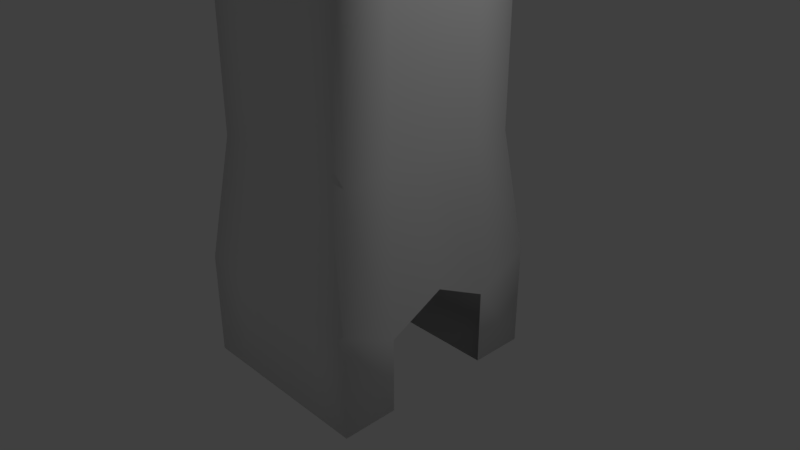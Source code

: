 # Source: LeverHandleBeige.blend  (saved by Blender 2.79.0; exported with 4.5.12 LTS)
import bpy
from mathutils import Matrix  # noqa: F401  (used for matrix-valued properties, if any)

bpy.ops.wm.read_factory_settings(use_empty=True)
scene = bpy.context.scene
scene.name = 'Scene'

# ---- collections
col_collection_1 = bpy.data.collections.new('Collection 1'); scene.collection.children.link(col_collection_1)

# ---- materials (node trees are filled in below, after node groups)
mat_iron = bpy.data.materials.new('Iron')
mat_iron.alpha_threshold = 0.0
mat_iron.use_transparent_shadow = False
mat_iron.roughness = 0.5
mat_iron.line_color = (0.0, 0.0, 0.0, 1.0)
mat_brass = bpy.data.materials.new('Brass')
mat_brass.alpha_threshold = 0.0
mat_brass.use_transparent_shadow = False
mat_brass.roughness = 0.5
mat_brass.line_color = (0.0, 0.0, 0.0, 1.0)
mat_colorblue = bpy.data.materials.new('ColorBlue')
mat_colorblue.alpha_threshold = 0.0
mat_colorblue.use_transparent_shadow = False
mat_colorblue.roughness = 0.5
mat_colorpurple = bpy.data.materials.new('ColorPurple')
mat_colorpurple.alpha_threshold = 0.0
mat_colorpurple.use_transparent_shadow = False
mat_colorpurple.roughness = 0.5
mat_colorred = bpy.data.materials.new('ColorRed')
mat_colorred.alpha_threshold = 0.0
mat_colorred.use_transparent_shadow = False
mat_colorred.roughness = 0.5
mat_colororange = bpy.data.materials.new('ColorOrange')
mat_colororange.alpha_threshold = 0.0
mat_colororange.use_transparent_shadow = False
mat_colororange.roughness = 0.5
mat_coloryellow = bpy.data.materials.new('ColorYellow')
mat_coloryellow.alpha_threshold = 0.0
mat_coloryellow.use_transparent_shadow = False
mat_coloryellow.roughness = 0.5
mat_beigematerial = bpy.data.materials.new('BeigeMaterial')
mat_beigematerial.alpha_threshold = 0.0
mat_beigematerial.use_transparent_shadow = False
mat_beigematerial.diffuse_color = (0.2266, 0.2266, 0.2266, 1.0)
mat_beigematerial.roughness = 0.5
mat_metalmaterial = bpy.data.materials.new('MetalMaterial')
mat_metalmaterial.alpha_threshold = 0.0
mat_metalmaterial.use_transparent_shadow = False
mat_metalmaterial.specular_color = (0.3032, 0.3032, 0.3032)
mat_metalmaterial.roughness = 0.5
mat_brassmaterial = bpy.data.materials.new('BrassMaterial')
mat_brassmaterial.alpha_threshold = 0.0
mat_brassmaterial.use_transparent_shadow = False
mat_brassmaterial.specular_color = (0.4109, 0.4109, 0.4109)
mat_brassmaterial.roughness = 0.5

# ---- material node trees
mat_iron.use_nodes = True; mat_iron.node_tree.nodes.clear()
_N = mat_iron.node_tree.nodes; _L = mat_iron.node_tree.links
n0 = _N.new('ShaderNodeOutputMaterial'); n0.name = 'Material Output'; n0.location = (300, 300)
n1 = _N.new('ShaderNodeBsdfPrincipled'); n1.name = 'Principled BSDF'; n1.location = (10, 300)
n1.width = 150
n1.subsurface_method = 'BURLEY'
n1.inputs[0].default_value = (0.1479, 0.1479, 0.1479, 1.0)
n1.inputs[2].default_value = 0.0
n1.inputs[3].default_value = 1.45
n1.inputs[8].default_value = 1.0
n1.inputs[9].default_value = (2.6, 6.0, 0.0)
n1.inputs[10].default_value = 0.2685
_L.new(n1.outputs[0], n0.inputs[0])
n0.is_active_output = True
mat_brass.use_nodes = True; mat_brass.node_tree.nodes.clear()
_N = mat_brass.node_tree.nodes; _L = mat_brass.node_tree.links
n0 = _N.new('ShaderNodeOutputMaterial'); n0.name = 'Material Output'; n0.location = (300, 300)
n1 = _N.new('ShaderNodeBsdfPrincipled'); n1.name = 'Principled BSDF'; n1.location = (10, 300)
n1.width = 150
n1.subsurface_method = 'BURLEY'
n1.inputs[0].default_value = (0.2447, 0.1785, 0.06787, 1.0)
n1.inputs[1].default_value = 0.1481
n1.inputs[2].default_value = 0.4259
n1.inputs[3].default_value = 1.45
n1.inputs[8].default_value = 1.0
n1.inputs[9].default_value = (2.6, 6.0, 0.0)
n1.inputs[10].default_value = 0.2037
_L.new(n1.outputs[0], n0.inputs[0])
n0.is_active_output = True
mat_colorblue.use_nodes = True; mat_colorblue.node_tree.nodes.clear()
_N = mat_colorblue.node_tree.nodes; _L = mat_colorblue.node_tree.links
n0 = _N.new('ShaderNodeOutputMaterial'); n0.name = 'Material Output'; n0.location = (300, 300)
n1 = _N.new('ShaderNodeBsdfDiffuse'); n1.name = 'Diffuse BSDF'; n1.location = (10, 300)
n1.inputs[0].default_value = (0.008568, 0.004391, 0.02624, 1.0)
_L.new(n1.outputs[0], n0.inputs[0])
n0.is_active_output = True
mat_colorpurple.use_nodes = True; mat_colorpurple.node_tree.nodes.clear()
_N = mat_colorpurple.node_tree.nodes; _L = mat_colorpurple.node_tree.links
n0 = _N.new('ShaderNodeOutputMaterial'); n0.name = 'Material Output'; n0.location = (300, 300)
n1 = _N.new('ShaderNodeBsdfDiffuse'); n1.name = 'Diffuse BSDF'; n1.location = (10, 300)
n1.inputs[0].default_value = (0.07619, 0.01161, 0.04092, 1.0)
_L.new(n1.outputs[0], n0.inputs[0])
n0.is_active_output = True
mat_colorred.use_nodes = True; mat_colorred.node_tree.nodes.clear()
_N = mat_colorred.node_tree.nodes; _L = mat_colorred.node_tree.links
n0 = _N.new('ShaderNodeOutputMaterial'); n0.name = 'Material Output'; n0.location = (300, 300)
n1 = _N.new('ShaderNodeBsdfDiffuse'); n1.name = 'Diffuse BSDF'; n1.location = (10, 300)
n1.inputs[0].default_value = (0.3613, 0.009134, 0.01096, 1.0)
_L.new(n1.outputs[0], n0.inputs[0])
n0.is_active_output = True
mat_colororange.use_nodes = True; mat_colororange.node_tree.nodes.clear()
_N = mat_colororange.node_tree.nodes; _L = mat_colororange.node_tree.links
n0 = _N.new('ShaderNodeOutputMaterial'); n0.name = 'Material Output'; n0.location = (300, 300)
n1 = _N.new('ShaderNodeBsdfDiffuse'); n1.name = 'Diffuse BSDF'; n1.location = (10, 300)
n1.inputs[0].default_value = (0.6795, 0.07619, 0.008023, 1.0)
_L.new(n1.outputs[0], n0.inputs[0])
n0.is_active_output = True
mat_coloryellow.use_nodes = True; mat_coloryellow.node_tree.nodes.clear()
_N = mat_coloryellow.node_tree.nodes; _L = mat_coloryellow.node_tree.links
n0 = _N.new('ShaderNodeOutputMaterial'); n0.name = 'Material Output'; n0.location = (300, 300)
n1 = _N.new('ShaderNodeBsdfDiffuse'); n1.name = 'Diffuse BSDF'; n1.location = (10, 300)
n1.inputs[0].default_value = (0.7084, 0.305, 0.03071, 1.0)
_L.new(n1.outputs[0], n0.inputs[0])
n0.is_active_output = True

# ---- world
world_world = bpy.data.worlds.new('World'); scene.world = world_world
world_world.use_nodes = True; world_world.node_tree.nodes.clear()
_N = world_world.node_tree.nodes; _L = world_world.node_tree.links
n0 = _N.new('ShaderNodeOutputWorld'); n0.name = 'World Output'; n0.location = (300, 300)
n1 = _N.new('ShaderNodeBackground'); n1.name = 'Background'; n1.location = (10, 300)
n1.inputs[0].default_value = (0.05088, 0.05088, 0.05088, 1.0)
_L.new(n1.outputs[0], n0.inputs[0])
n0.is_active_output = True
world_world.color = (0.05088, 0.05088, 0.05088)
world_world.use_sun_shadow = False
world_world.sun_shadow_jitter_overblur = 0.0
world_world.cycles.sampling_method = 'MANUAL'

# ---- cameras
cam_camera = bpy.data.cameras.new('Camera')
cam_camera.clip_end = 100.0
cam_camera.lens = 35.0
cam_camera.sensor_width = 32.0
cam_camera.sensor_height = 18.0
cam_camera.ortho_scale = 7.314
cam_camera.dof.focus_distance = 0.0
cam_camera.dof.aperture_fstop = 128.0

# ---- lights
light_lamp = bpy.data.lights.new('Lamp', 'POINT')
light_lamp.transmission_factor = 0.0
light_lamp.cutoff_distance = 30.0
light_lamp.energy = 100.0
light_lamp.shadow_buffer_clip_start = 1.001
light_lamp.shadow_soft_size = 0.1
light_lamp.shadow_maximum_resolution = 0.006
light_lamp.use_absolute_resolution = True

# ---- meshes
me_cube = bpy.data.meshes.new('Cube')
me_cube.from_pydata([(1.268, 1.5, -1.377), (1.268, -1.5, -1.377), (-1.268, -1.5, -1.377), (-1.268, 1.5, -1.377), (0.9699, 0.9009, 17.71), (0.9699, -0.9009, 17.71), (-0.9699, -0.9009, 17.71), (-0.9699, 0.9009, 17.71), (2.817e-07, 1.5, -1.377), (-8.112e-08, -1.5, -1.377), (6.055e-07, 1.347, 17.99), (-1.206e-06, -1.347, 17.99), (1.025, 0.9308, 12.6), (1.025, -0.9308, 12.6), (-1.025, -0.9308, 12.6), (-1.025, 0.9308, 12.6), (1.939e-07, 1.346, 12.6), (-8.463e-07, -1.346, 12.6), (0.0001114, -1.205, 9.102), (1.018, 1.205, 9.102), (1.018, -1.205, 9.102), (-1.018, -1.205, 9.102), (-1.018, 1.205, 9.102), (0.0001121, 1.205, 9.102), (0.6339, 1.5, -1.377), (0.6339, -1.5, -1.377), (0.8358, 1.132, 17.84), (0.8358, -1.132, 17.84), (0.6567, -1.193, 12.6), (0.6567, 1.193, 12.6), (0.5089, -1.205, 9.102), (0.5089, 1.205, 9.102), (-0.6339, 1.5, -1.377), (-0.6339, -1.5, -1.377), (-0.8358, 1.132, 17.84), (-0.8358, -1.132, 17.84), (-0.6567, 1.193, 12.6), (-0.6567, -1.193, 12.6), (-0.5087, -1.205, 9.102), (-0.5087, 1.205, 9.102), (-3.555e-07, -4.768e-07, 18.62), (3.46e-07, 0.7477, 18.45), (-1.345, 0.5646, 17.85), (-1.42, 1.192e-07, 17.92), (-1.345, -0.5646, 17.85), (1.345, -0.5646, 17.85), (1.42, -9.537e-07, 17.92), (1.345, 0.5646, 17.85), (-1.268, 0.75, -1.372), (-1.268, -0.75, -1.372), (1.268, -0.75, -1.372), (1.268, 0.75, -1.372), (-9.224e-07, -0.7477, 18.45), (9.589e-09, -0.75, -1.372), (1.909e-07, 0.75, -1.372), (-1.28, -0.5812, 12.6), (-1.419, 1.192e-07, 12.6), (-1.28, 0.5812, 12.6), (1.28, 0.5812, 12.6), (1.419, -5.96e-07, 12.6), (1.28, -0.5812, 12.6), (1.018, 0.6026, 9.102), (1.018, 1.74e-05, 9.102), (1.018, -0.6025, 9.102), (-1.018, -0.6025, 9.102), (-1.018, 1.8e-05, 9.102), (-1.018, 0.6026, 9.102), (0.6339, -0.75, -1.372), (0.6339, 0.75, -1.372), (0.8618, 0.5915, 18.24), (0.9094, -7.153e-07, 18.34), (0.8618, -0.5915, 18.24), (-0.8618, 0.5915, 18.24), (-0.9094, -1.192e-07, 18.34), (-0.8618, -0.5915, 18.24), (-0.6339, -0.75, -1.372), (-0.6339, 0.75, -1.372), (0.9765, 0.9454, 11.82), (0.9765, -0.9453, 11.82), (-0.9763, -0.9453, 11.82), (-0.9763, 0.9454, 11.82), (0.0001121, 0.9946, 11.83), (0.0001114, -0.9946, 11.83), (0.5063, 0.9807, 11.83), (0.5063, -0.9806, 11.83), (-0.5061, 0.9807, 11.83), (-0.5061, -0.9806, 11.83), (1.013, 0.4903, 11.82), (1.027, 1.74e-05, 11.82), (1.013, -0.4903, 11.82), (-1.012, -0.4903, 11.82), (-1.027, 1.8e-05, 11.82), (-1.012, 0.4903, 11.82), (0.0002205, -0.9865, 10.12), (0.4612, -0.882, 10.12), (-0.459, -0.8826, 10.12), (0.911, 0.4589, 10.12), (1.024, 2.766e-05, 10.12), (0.9109, -0.4588, 10.12), (-0.91, -0.4586, 10.12), (-1.028, 2.825e-05, 10.12), (-0.9101, 0.4587, 10.12), (0.7029, 0.7208, 10.12), (0.7029, -0.7205, 10.12), (-0.7021, -0.7203, 10.12), (-0.7021, 0.7206, 10.12), (0.0002211, 0.9868, 10.12), (0.4611, 0.8823, 10.12), (-0.4588, 0.8829, 10.12), (7.443e-05, -1.271, 8.603), (1.073, 1.271, 8.603), (1.073, -1.271, 8.603), (-1.073, -1.271, 8.603), (-1.073, 1.271, 8.603), (7.512e-05, 1.271, 8.603), (0.5368, -1.271, 8.603), (0.5368, 1.271, 8.603), (-0.5366, -1.271, 8.603), (-0.5366, 1.271, 8.603), (-1.073, -0.6355, 8.603), (-1.073, 1.216e-05, 8.603), (-1.073, 0.6356, 8.603), (1.073, 0.6356, 8.603), (1.073, 1.144e-05, 8.603), (1.073, -0.6355, 8.603), (9.767e-05, -1.273, 9.819), (0.5485, -1.16, 9.819), (-0.547, -1.16, 9.819), (1.155, 0.6276, 9.818), (1.328, 1.907e-06, 9.818), (1.155, -0.6275, 9.818), (-1.155, -0.6274, 9.818), (-1.327, 2.742e-06, 9.818), (-1.155, 0.6274, 9.818), (0.8697, 0.9624, 9.818), (0.8697, -0.9623, 9.818), (-0.8692, -0.9621, 9.818), (-0.8692, 0.9622, 9.818), (9.848e-05, 1.274, 9.819), (0.5484, 1.16, 9.819), (-0.5469, 1.16, 9.819), (1.05, 1.016, 12.1), (1.083, 0.9837, 12.59), (1.05, -1.016, 12.1), (1.083, -0.9837, 12.59), (-1.05, -1.016, 12.1), (-1.083, -0.9837, 12.59), (-1.05, 1.016, 12.1), (-1.083, 0.9837, 12.59), (7.43e-05, 1.423, 12.1), (-4.42e-06, 1.422, 12.59), (0.694, -1.261, 12.59), (-5.519e-06, -1.422, 12.59), (0.694, 1.261, 12.59), (-0.694, 1.261, 12.59), (-0.694, -1.261, 12.59), (1.136, 1.345, 8.614), (1.136, 1.345, 8.959), (1.136, -1.345, 8.614), (1.136, -1.345, 8.959), (-1.136, -1.345, 8.614), (-1.136, -1.345, 8.959), (-1.136, 1.345, 8.614), (-1.136, 1.345, 8.959), (7.747e-05, 1.345, 8.614), (7.748e-05, 1.345, 8.959), (-0.568, -1.345, 8.959), (0.5681, -1.345, 8.959), (7.672e-05, -1.345, 8.959), (0.5681, 1.345, 8.959), (-0.568, 1.345, 8.959), (0.6598, 1.278, 12.1), (0.5681, 1.345, 8.614), (-0.6596, 1.278, 12.1), (-0.568, 1.345, 8.614), (-1.352, 0.6142, 12.59), (1.352, -0.6142, 12.59), (1.136, -0.6727, 8.959), (-1.136, 0.6727, 8.959), (-1.136, -0.6727, 8.959), (1.136, 1.18e-05, 8.959), (1.136, 0.6727, 8.959), (1.499, -1.431e-06, 12.59), (1.352, 0.6142, 12.59), (-1.499, -5.96e-07, 12.59), (-1.352, -0.6142, 12.59), (-1.136, 1.252e-05, 8.959), (7.33e-05, -1.423, 12.1), (0.6598, -1.278, 12.1), (-0.6596, -1.278, 12.1), (1.336, 0.647, 12.1), (1.5, 1.121e-05, 12.1), (1.336, -0.647, 12.1), (-1.336, -0.647, 12.1), (-1.5, 1.204e-05, 12.1), (-1.336, 0.647, 12.1), (7.674e-05, -1.345, 8.614), (0.5681, -1.345, 8.614), (-0.568, -1.345, 8.614), (-1.136, -0.6727, 8.614), (-1.136, 1.252e-05, 8.614), (-1.136, 0.6727, 8.614), (1.136, 0.6727, 8.614), (1.136, 1.18e-05, 8.614), (1.136, -0.6727, 8.614), (9.708e-05, -1.258, 9.417), (0.5303, -1.153, 9.417), (-0.5292, -1.153, 9.417), (1.145, 0.6348, 9.417), (1.326, 3.338e-06, 9.417), (1.145, -0.6348, 9.417), (-1.145, -0.6346, 9.417), (-1.326, 4.172e-06, 9.417), (-1.145, 0.6347, 9.417), (0.8536, 0.9631, 9.417), (0.8536, -0.963, 9.417), (-0.8531, -0.9629, 9.417), (-0.8531, 0.963, 9.417), (9.786e-05, 1.258, 9.417), (0.5302, 1.153, 9.417), (-0.5291, 1.153, 9.417), (1.971e-05, -1.5, 0.01727), (0.6338, -1.5, 0.01727), (-0.6337, -1.5, 0.01727), (-1.268, -0.75, -0.3599), (-1.268, 3.576e-06, 0.01727), (-1.268, 0.75, -0.3599), (1.268, 0.75, -0.3599), (1.268, 2.98e-06, 0.01727), (1.268, -0.75, -0.3599), (1.268, 1.5, 0.01727), (1.268, -1.5, 0.01727), (-1.268, -1.5, 0.01727), (-1.268, 1.5, 0.01727), (2.02e-05, 1.5, 0.01727), (0.6338, 1.5, 0.01727), (-0.6337, 1.5, 0.01727), (1.08, 1.278, 1.657), (1.08, -1.278, 1.657), (-1.068, -1.278, 1.657), (-1.068, 1.278, 1.657), (2.689e-05, 1.278, 1.657), (0.5398, 1.278, 1.657), (-0.5287, 1.278, 1.657), (2.645e-05, -1.278, 1.657), (0.5398, -1.278, 1.657), (-0.5287, -1.278, 1.657), (-1.068, -0.6388, 1.657), (-1.068, 4.649e-06, 1.657), (-1.068, 0.6388, 1.657), (1.08, 0.6388, 1.657), (1.08, 4.053e-06, 1.657), (1.08, -0.6388, 1.657)], [], [(8, 54, 76, 32), (75, 33, 2, 49), (74, 44, 6, 35), (37, 35, 6, 14), (236, 32, 3, 233), (235, 24, 8, 234), (60, 45, 5, 13), (28, 27, 11, 17), (71, 52, 11, 27), (120, 119, 199, 200), (67, 25, 9, 53), (82, 84, 188, 187), (119, 112, 160, 199), (79, 86, 189, 145), (66, 22, 163, 178), (122, 110, 156, 202), (80, 92, 195, 147), (219, 31, 23, 218), (220, 39, 22, 217), (214, 19, 31, 219), (63, 20, 159, 177), (123, 122, 202, 203), (78, 89, 192, 143), (50, 1, 25, 67), (57, 42, 7, 15), (230, 0, 24, 235), (218, 23, 39, 220), (60, 13, 144, 176), (124, 123, 203, 204), (234, 8, 32, 236), (13, 5, 27, 28), (45, 71, 27, 5), (52, 74, 35, 11), (37, 14, 146, 155), (83, 81, 149, 171), (57, 15, 148, 175), (0, 51, 68, 24), (46, 70, 71, 45), (47, 69, 70, 46), (4, 26, 69, 47), (40, 73, 74, 52), (41, 72, 73, 40), (10, 34, 72, 41), (53, 9, 33, 75), (85, 80, 147, 173), (15, 36, 154, 148), (77, 83, 171, 141), (16, 29, 153, 150), (84, 78, 143, 188), (65, 66, 178, 186), (28, 17, 152, 151), (81, 85, 173, 149), (64, 65, 186, 179), (24, 68, 54, 8), (26, 10, 41, 69), (69, 41, 40, 70), (70, 40, 52, 71), (17, 11, 35, 37), (14, 6, 44, 55), (55, 44, 43, 56), (56, 43, 42, 57), (12, 4, 47, 58), (58, 47, 46, 59), (34, 7, 42, 72), (72, 42, 43, 73), (73, 43, 44, 74), (32, 76, 48, 3), (86, 82, 187, 189), (31, 19, 157, 169), (87, 77, 141, 190), (20, 30, 167, 159), (126, 94, 93, 125), (127, 95, 104, 136), (133, 101, 105, 137), (130, 98, 103, 135), (135, 103, 94, 126), (125, 93, 95, 127), (134, 102, 96, 128), (128, 96, 97, 129), (129, 97, 98, 130), (136, 104, 99, 131), (131, 99, 100, 132), (132, 100, 101, 133), (251, 123, 124, 252), (250, 122, 123, 251), (237, 110, 122, 250), (239, 112, 119, 247), (247, 119, 120, 248), (248, 120, 121, 249), (88, 87, 190, 191), (244, 109, 117, 246), (29, 12, 142, 153), (249, 121, 113, 240), (238, 111, 115, 245), (245, 115, 109, 244), (252, 124, 111, 238), (246, 117, 112, 239), (89, 88, 191, 192), (13, 28, 151, 144), (212, 132, 133, 213), (211, 131, 132, 212), (216, 136, 131, 211), (209, 129, 130, 210), (208, 128, 129, 209), (214, 134, 128, 208), (205, 125, 127, 207), (215, 135, 126, 206), (210, 130, 135, 215), (213, 133, 137, 217), (207, 127, 136, 216), (206, 126, 125, 205), (106, 138, 140, 108), (102, 134, 139, 107), (108, 140, 137, 105), (107, 139, 138, 106), (188, 151, 152, 187), (189, 155, 146, 145), (195, 175, 148, 147), (192, 176, 144, 143), (198, 166, 161, 160), (204, 177, 159, 158), (197, 167, 168, 196), (158, 159, 167, 197), (143, 144, 151, 188), (201, 178, 163, 162), (196, 168, 166, 198), (187, 152, 155, 189), (200, 186, 178, 201), (199, 179, 186, 200), (160, 161, 179, 199), (156, 157, 181, 202), (202, 181, 180, 203), (203, 180, 177, 204), (141, 142, 183, 190), (190, 183, 182, 191), (191, 182, 176, 192), (145, 146, 185, 193), (193, 185, 184, 194), (194, 184, 175, 195), (150, 149, 173, 154), (142, 141, 171, 153), (154, 173, 147, 148), (153, 171, 149, 150), (165, 164, 174, 170), (157, 156, 172, 169), (169, 172, 164, 165), (170, 174, 162, 163), (121, 120, 200, 201), (114, 118, 174, 164), (117, 109, 196, 198), (21, 64, 179, 161), (36, 16, 150, 154), (110, 116, 172, 156), (62, 63, 177, 180), (17, 37, 155, 152), (38, 21, 161, 166), (113, 121, 201, 162), (61, 62, 180, 181), (18, 38, 166, 168), (115, 111, 158, 197), (19, 61, 181, 157), (39, 23, 165, 170), (30, 18, 168, 167), (109, 115, 197, 196), (59, 60, 176, 182), (23, 31, 169, 165), (111, 124, 204, 158), (58, 59, 182, 183), (22, 39, 170, 163), (112, 117, 198, 160), (12, 58, 183, 142), (116, 114, 164, 172), (56, 57, 175, 184), (92, 91, 194, 195), (118, 113, 162, 174), (55, 56, 184, 185), (91, 90, 193, 194), (14, 55, 185, 146), (90, 79, 145, 193), (30, 206, 205, 18), (38, 207, 216, 21), (66, 213, 217, 22), (63, 210, 215, 20), (20, 215, 206, 30), (18, 205, 207, 38), (19, 214, 208, 61), (61, 208, 209, 62), (62, 209, 210, 63), (21, 216, 211, 64), (64, 211, 212, 65), (65, 212, 213, 66), (138, 218, 220, 140), (134, 214, 219, 139), (140, 220, 217, 137), (139, 219, 218, 138), (33, 223, 232, 2), (50, 229, 231, 1), (25, 222, 221, 9), (1, 231, 222, 25), (48, 226, 233, 3), (9, 221, 223, 33), (2, 232, 224, 49), (0, 230, 227, 51), (241, 234, 236, 243), (237, 230, 235, 242), (242, 235, 234, 241), (243, 236, 233, 240), (118, 243, 240, 113), (116, 242, 241, 114), (110, 237, 242, 116), (114, 241, 243, 118), (223, 246, 239, 232), (229, 252, 238, 231), (222, 245, 244, 221), (231, 238, 245, 222), (226, 249, 240, 233), (221, 244, 246, 223), (225, 248, 249, 226), (224, 247, 248, 225), (232, 239, 247, 224), (230, 237, 250, 227), (227, 250, 251, 228), (228, 251, 252, 229), (26, 29, 16, 10), (34, 36, 15, 7), (4, 12, 29, 26), (10, 16, 36, 34), (59, 46, 45, 60), (83, 107, 106, 81), (85, 108, 105, 80), (77, 102, 107, 83), (81, 106, 108, 85), (94, 84, 82, 93), (95, 86, 79, 104), (101, 92, 80, 105), (98, 89, 78, 103), (103, 78, 84, 94), (93, 82, 86, 95), (102, 77, 87, 96), (96, 87, 88, 97), (97, 88, 89, 98), (104, 79, 90, 99), (99, 90, 91, 100), (100, 91, 92, 101)])
me_cube.polygons.foreach_set('use_smooth', [True] * 244)
me_cube.polygons.foreach_set('material_index', [8, 8, 7, 7, 8, 8, 7, 7, 7, 8, 8, 9, 8, 9, 9, 8, 9, 9, 9, 9, 9, 8, 9, 8, 7, 8, 9, 9, 8, 8, 7, 7, 7, 9, 9, 9, 8, 7, 7, 7, 7, 7, 7, 8, 9, 9, 9, 9, 9, 9, 9, 9, 9, 8, 7, 7, 7, 7, 7, 7, 7, 7, 7, 7, 7, 7, 8, 9, 9, 9, 9, 9, 9, 9, 9, 9, 9, 9, 9, 9, 9, 9, 9, 8, 8, 8, 8, 8, 8, 9, 8, 9, 8, 8, 8, 8, 8, 9, 9, 9, 9, 9, 9, 9, 9, 9, 9, 9, 9, 9, 9, 9, 9, 9, 9, 9, 9, 9, 9, 9, 9, 9, 9, 9, 9, 9, 9, 9, 9, 9, 9, 9, 9, 9, 9, 9, 9, 9, 9, 9, 9, 9, 9, 9, 9, 9, 9, 8, 8, 8, 9, 9, 8, 9, 9, 9, 8, 9, 9, 8, 9, 9, 9, 8, 9, 9, 8, 9, 9, 8, 9, 8, 9, 9, 8, 9, 9, 9, 9, 9, 9, 9, 9, 9, 9, 9, 9, 9, 9, 9, 9, 9, 9, 9, 9, 8, 8, 8, 8, 8, 8, 8, 8, 8, 8, 8, 8, 8, 8, 8, 8, 8, 8, 8, 8, 8, 8, 8, 8, 8, 8, 8, 8, 7, 7, 7, 7, 7, 9, 9, 9, 9, 9, 9, 9, 9, 9, 9, 9, 9, 9, 9, 9, 9])
_uv = me_cube.uv_layers.new(name='UVMap')
_uv.uv.foreach_set('vector', [0.0, 0.0, 0.0, 0.0, 0.0, 0.0, 0.0, 0.0, 0.0, 0.0, 0.0, 0.0, 0.0, 0.0, 0.0, 0.0, 0.06891, 0.9362, 0.07025, 0.9292, 0.06687, 0.9197, 0.05229, 0.9212, 4.222e-05, 0.4095, 0.05229, 0.9212, 0.06687, 0.9197, 0.02786, 0.446, 0.0, 0.0, 0.0, 0.0, 0.0, 0.0, 0.0, 0.0, 0.0, 0.0, 0.0, 0.0, 0.0, 0.0, 0.0, 0.0, 0.03718, 0.1032, 0.07562, 0.9042, 0.0707, 0.8964, 0.01973, 0.1956, 0.01413, 0.28, 0.08564, 0.9041, 0.06843, 0.9204, 4.222e-05, 0.3557, 0.07712, 0.9214, 0.07235, 0.9471, 0.06843, 0.9204, 0.08564, 0.9041, 0.8571, 0.8901, 0.6329, 0.9999, 0.6167, 0.9798, 0.84, 0.8717, 0.0, 0.0, 0.0, 0.0, 0.0, 0.0, 0.0, 0.0, 0.4908, 0.5014, 0.4905, 0.5005, 0.4911, 0.5003, 0.4915, 0.501, 0.6329, 0.9999, 0.4394, 0.9743, 0.4367, 0.9538, 0.6167, 0.9798, 0.4925, 0.5024, 0.4915, 0.5021, 0.492, 0.5016, 0.4926, 0.5018, 0.8027, 0.6166, 0.8534, 0.4814, 0.8945, 0.4769, 0.8547, 0.621, 0.3529, 9.926e-05, 0.5463, 0.02569, 0.5491, 0.04617, 0.3691, 0.02016, 0.4953, 0.5005, 0.4951, 0.5015, 0.4945, 0.501, 0.4948, 0.5004, 0.5929, 0.2573, 0.6344, 0.1957, 0.734, 0.2739, 0.6818, 0.3228, 0.7414, 0.4151, 0.8057, 0.378, 0.8534, 0.4814, 0.7627, 0.4967, 0.5124, 0.2309, 0.5309, 0.1414, 0.6344, 0.1957, 0.5929, 0.2573, 0.1831, 0.3832, 0.1323, 0.5184, 0.09131, 0.5229, 0.1311, 0.3789, 0.1287, 0.1098, 0.3529, 9.926e-05, 0.3691, 0.02016, 0.1458, 0.1282, 0.4906, 0.4995, 0.4908, 0.4986, 0.4914, 0.4991, 0.4911, 0.4996, 0.0, 0.0, 0.0, 0.0, 0.0, 0.0, 0.0, 0.0, 0.1114, 0.4712, 0.08437, 0.9295, 0.08814, 0.9201, 0.1467, 0.4484, 0.0, 0.0, 0.0, 0.0, 0.0, 0.0, 0.0, 0.0, 0.6818, 0.3228, 0.734, 0.2739, 0.8057, 0.378, 0.7414, 0.4151, 0.4919, 0.4994, 0.4918, 0.4997, 0.4917, 0.4997, 0.4919, 0.4993, 0.0001349, 0.326, 0.1287, 0.1098, 0.1458, 0.1282, 0.019, 0.3434, 0.0, 0.0, 0.0, 0.0, 0.0, 0.0, 0.0, 0.0, 0.01973, 0.1956, 0.0707, 0.8964, 0.08564, 0.9041, 0.01413, 0.28, 0.07562, 0.9042, 0.07712, 0.9214, 0.08564, 0.9041, 0.0707, 0.8964, 0.07235, 0.9471, 0.06891, 0.9362, 0.05229, 0.9212, 0.06843, 0.9204, 0.4924, 0.5011, 0.4928, 0.5012, 0.4927, 0.5013, 0.4923, 0.5011, 0.4944, 0.4979, 0.4952, 0.4987, 0.4945, 0.4991, 0.4939, 0.4985, 0.494, 0.5007, 0.4941, 0.5003, 0.4942, 0.5004, 0.494, 0.5007, 0.0, 0.0, 0.0, 0.0, 0.0, 0.0, 0.0, 0.0, 0.07772, 0.9094, 0.0773, 0.93, 0.07712, 0.9214, 0.07562, 0.9042, 0.08003, 0.9043, 0.07782, 0.9214, 0.0773, 0.93, 0.07772, 0.9094, 0.08528, 0.8967, 0.07003, 0.9038, 0.07782, 0.9214, 0.08003, 0.9043, 0.07585, 1.0, 0.07699, 0.9448, 0.06891, 0.9362, 0.07235, 0.9471, 0.08153, 0.9473, 0.08542, 0.9365, 0.07699, 0.9448, 0.07585, 1.0, 0.08655, 0.9208, 0.1026, 0.9222, 0.08542, 0.9365, 0.08153, 0.9473, 0.0, 0.0, 0.0, 0.0, 0.0, 0.0, 0.0, 0.0, 0.4954, 0.4996, 0.4953, 0.5005, 0.4948, 0.5004, 0.4948, 0.4998, 0.4941, 0.5003, 0.4942, 0.4999, 0.4942, 0.4999, 0.4942, 0.5004, 0.4934, 0.4977, 0.4944, 0.4979, 0.4939, 0.4985, 0.4933, 0.4982, 0.494, 0.4994, 0.4935, 0.499, 0.4936, 0.4989, 0.494, 0.4993, 0.4905, 0.5005, 0.4906, 0.4995, 0.4911, 0.4996, 0.4911, 0.5003, 0.723, 0.7455, 0.8027, 0.6166, 0.8547, 0.621, 0.7575, 0.7823, 0.4917, 0.5001, 0.4919, 0.5007, 0.4919, 0.5007, 0.4917, 0.5001, 0.4952, 0.4987, 0.4954, 0.4996, 0.4948, 0.4998, 0.4945, 0.4991, 0.5894, 0.8165, 0.723, 0.7455, 0.7575, 0.7823, 0.5901, 0.8684, 0.0, 0.0, 0.0, 0.0, 0.0, 0.0, 0.0, 0.0, 0.07003, 0.9038, 0.08655, 0.9208, 0.08153, 0.9473, 0.07782, 0.9214, 0.07782, 0.9214, 0.08153, 0.9473, 0.07585, 1.0, 0.0773, 0.93, 0.0773, 0.93, 0.07585, 1.0, 0.07235, 0.9471, 0.07712, 0.9214, 4.222e-05, 0.3557, 0.06843, 0.9204, 0.05229, 0.9212, 4.222e-05, 0.4095, 0.02786, 0.446, 0.06687, 0.9197, 0.07025, 0.9292, 0.06222, 0.4701, 0.06222, 0.4701, 0.07025, 0.9292, 0.07721, 0.9341, 0.08664, 0.479, 0.08664, 0.479, 0.07721, 0.9341, 0.08437, 0.9295, 0.1114, 0.4712, 0.1652, 0.1986, 0.08528, 0.8967, 0.08003, 0.9043, 0.1516, 0.1056, 0.1516, 0.1056, 0.08003, 0.9043, 0.07772, 0.9094, 0.09656, 4.222e-05, 0.1026, 0.9222, 0.08814, 0.9201, 0.08437, 0.9295, 0.08542, 0.9365, 0.08542, 0.9365, 0.08437, 0.9295, 0.07721, 0.9341, 0.07699, 0.9448, 0.07699, 0.9448, 0.07721, 0.9341, 0.07025, 0.9292, 0.06891, 0.9362, 0.0, 0.0, 0.0, 0.0, 0.0, 0.0, 0.0, 0.0, 0.4915, 0.5021, 0.4908, 0.5014, 0.4915, 0.501, 0.492, 0.5016, 0.6344, 0.1957, 0.5309, 0.1414, 0.5367, 0.1001, 0.6482, 0.1445, 0.4925, 0.4975, 0.4934, 0.4977, 0.4933, 0.4982, 0.4927, 0.4982, 0.1323, 0.5184, 0.18, 0.6219, 0.1285, 0.6318, 0.09131, 0.5229, 0.3114, 0.5569, 0.3642, 0.5338, 0.3987, 0.5884, 0.3544, 0.6299, 0.4244, 0.6775, 0.4507, 0.6262, 0.4851, 0.6339, 0.4784, 0.69, 0.6684, 0.5594, 0.6158, 0.5405, 0.627, 0.5006, 0.6835, 0.4973, 0.3174, 0.4405, 0.3701, 0.4593, 0.3588, 0.4992, 0.3023, 0.5025, 0.3023, 0.5025, 0.3588, 0.4992, 0.3642, 0.5338, 0.3114, 0.5569, 0.3544, 0.6299, 0.3987, 0.5884, 0.4507, 0.6262, 0.4244, 0.6775, 0.5074, 0.31, 0.5006, 0.3661, 0.4601, 0.3748, 0.4446, 0.3211, 0.4446, 0.3211, 0.4601, 0.3748, 0.4085, 0.4099, 0.3718, 0.3709, 0.3718, 0.3709, 0.4085, 0.4099, 0.3701, 0.4593, 0.3174, 0.4405, 0.4784, 0.69, 0.4851, 0.6339, 0.5255, 0.6252, 0.5411, 0.6789, 0.5411, 0.6789, 0.5255, 0.6252, 0.5774, 0.5902, 0.6139, 0.629, 0.6139, 0.629, 0.5774, 0.5902, 0.6158, 0.5405, 0.6684, 0.5594, 0.0, 0.0, 0.0, 0.0, 0.0, 0.0, 0.0, 0.0, 0.0, 0.0, 0.0, 0.0, 0.0, 0.0, 0.0, 0.0, 0.0, 0.0, 0.0, 0.0, 0.0, 0.0, 0.0, 0.0, 0.0, 0.0, 0.0, 0.0, 0.0, 0.0, 0.0, 0.0, 0.0, 0.0, 0.0, 0.0, 0.0, 0.0, 0.0, 0.0, 0.0, 0.0, 0.0, 0.0, 0.0, 0.0, 0.0, 0.0, 0.4915, 0.4978, 0.4925, 0.4975, 0.4927, 0.4982, 0.492, 0.4985, 0.0, 0.0, 0.0, 0.0, 0.0, 0.0, 0.0, 0.0, 0.4935, 0.499, 0.4932, 0.4988, 0.4932, 0.4988, 0.4936, 0.4989, 0.0, 0.0, 0.0, 0.0, 0.0, 0.0, 0.0, 0.0, 0.0, 0.0, 0.0, 0.0, 0.0, 0.0, 0.0, 0.0, 0.0, 0.0, 0.0, 0.0, 0.0, 0.0, 0.0, 0.0, 0.0, 0.0, 0.0, 0.0, 0.0, 0.0, 0.0, 0.0, 0.0, 0.0, 0.0, 0.0, 0.0, 0.0, 0.0, 0.0, 0.4908, 0.4986, 0.4915, 0.4978, 0.492, 0.4985, 0.4914, 0.4991, 0.4918, 0.4997, 0.4917, 0.5001, 0.4917, 0.5001, 0.4917, 0.4997, 0.6569, 0.6749, 0.6139, 0.629, 0.6684, 0.5594, 0.7327, 0.5857, 0.5633, 0.7447, 0.5411, 0.6789, 0.6139, 0.629, 0.6569, 0.6749, 0.4734, 0.7691, 0.4784, 0.69, 0.5411, 0.6789, 0.5633, 0.7447, 0.3288, 0.325, 0.3718, 0.3709, 0.3174, 0.4405, 0.2531, 0.4142, 0.4224, 0.2553, 0.4446, 0.3211, 0.3718, 0.3709, 0.3288, 0.325, 0.5124, 0.2309, 0.5074, 0.31, 0.4446, 0.3211, 0.4224, 0.2553, 0.304, 0.6772, 0.3544, 0.6299, 0.4244, 0.6775, 0.3926, 0.7426, 0.2231, 0.5032, 0.3023, 0.5025, 0.3114, 0.5569, 0.2443, 0.5846, 0.2531, 0.4142, 0.3174, 0.4405, 0.3023, 0.5025, 0.2231, 0.5032, 0.7327, 0.5857, 0.6684, 0.5594, 0.6835, 0.4973, 0.7627, 0.4967, 0.3926, 0.7426, 0.4244, 0.6775, 0.4784, 0.69, 0.4734, 0.7691, 0.2443, 0.5846, 0.3114, 0.5569, 0.3544, 0.6299, 0.304, 0.6772, 0.5871, 0.4116, 0.6314, 0.3701, 0.6743, 0.4428, 0.6215, 0.4658, 0.5006, 0.3661, 0.5074, 0.31, 0.5612, 0.3224, 0.5348, 0.3737, 0.6215, 0.4658, 0.6743, 0.4428, 0.6835, 0.4973, 0.627, 0.5006, 0.5348, 0.3737, 0.5612, 0.3224, 0.6314, 0.3701, 0.5871, 0.4116, 0.4911, 0.5003, 0.4917, 0.5001, 0.4919, 0.5007, 0.4915, 0.501, 0.492, 0.5016, 0.4923, 0.5011, 0.4927, 0.5013, 0.4926, 0.5018, 0.4945, 0.501, 0.494, 0.5007, 0.4942, 0.5004, 0.4948, 0.5004, 0.4914, 0.4991, 0.4919, 0.4993, 0.4917, 0.4997, 0.4911, 0.4996, 0.2958, 0.9602, 0.3375, 0.8555, 0.449, 0.8999, 0.4367, 0.9538, 0.019, 0.3434, 0.1311, 0.3789, 0.09131, 0.5229, 0.03729, 0.517, 0.02372, 0.6645, 0.1285, 0.6318, 0.2116, 0.7637, 0.1247, 0.8449, 0.03729, 0.517, 0.09131, 0.5229, 0.1285, 0.6318, 0.02372, 0.6645, 0.4911, 0.4996, 0.4917, 0.4997, 0.4917, 0.5001, 0.4911, 0.5003, 0.9668, 0.6564, 0.8547, 0.621, 0.8945, 0.4769, 0.9485, 0.4829, 0.1247, 0.8449, 0.2116, 0.7637, 0.3375, 0.8555, 0.2958, 0.9602, 0.4915, 0.501, 0.4919, 0.5007, 0.4923, 0.5011, 0.492, 0.5016, 0.84, 0.8717, 0.7575, 0.7823, 0.8547, 0.621, 0.9668, 0.6564, 0.6167, 0.9798, 0.5901, 0.8684, 0.7575, 0.7823, 0.84, 0.8717, 0.4367, 0.9538, 0.449, 0.8999, 0.5901, 0.8684, 0.6167, 0.9798, 0.5491, 0.04617, 0.5367, 0.1001, 0.3957, 0.1316, 0.3691, 0.02016, 0.3691, 0.02016, 0.3957, 0.1316, 0.2283, 0.2176, 0.1458, 0.1282, 0.1458, 0.1282, 0.2283, 0.2176, 0.1311, 0.3789, 0.019, 0.3434, 0.4933, 0.4982, 0.4932, 0.4988, 0.4927, 0.4987, 0.4927, 0.4982, 0.4927, 0.4982, 0.4927, 0.4987, 0.4922, 0.4989, 0.492, 0.4985, 0.492, 0.4985, 0.4922, 0.4989, 0.4919, 0.4993, 0.4914, 0.4991, 0.4926, 0.5018, 0.4927, 0.5013, 0.4932, 0.5013, 0.4932, 0.5018, 0.4932, 0.5018, 0.4932, 0.5013, 0.4937, 0.5011, 0.4939, 0.5015, 0.4939, 0.5015, 0.4937, 0.5011, 0.494, 0.5007, 0.4945, 0.501, 0.494, 0.4993, 0.4945, 0.4991, 0.4948, 0.4998, 0.4942, 0.4999, 0.4932, 0.4988, 0.4933, 0.4982, 0.4939, 0.4985, 0.4936, 0.4989, 0.4942, 0.4999, 0.4948, 0.4998, 0.4948, 0.5004, 0.4942, 0.5004, 0.4936, 0.4989, 0.4939, 0.4985, 0.4945, 0.4991, 0.494, 0.4993, 0.7742, 0.2362, 0.8611, 0.1551, 0.962, 0.3355, 0.8572, 0.3681, 0.5367, 0.1001, 0.5491, 0.04617, 0.6899, 0.03981, 0.6482, 0.1445, 0.6482, 0.1445, 0.6899, 0.03981, 0.8611, 0.1551, 0.7742, 0.2362, 0.8572, 0.3681, 0.962, 0.3355, 0.9485, 0.4829, 0.8945, 0.4769, 0.9856, 0.6738, 0.8571, 0.8901, 0.84, 0.8717, 0.9668, 0.6564, 0.8823, 0.1355, 0.9856, 0.3191, 0.962, 0.3355, 0.8611, 0.1551, 0.2781, 0.9822, 0.1034, 0.8645, 0.1247, 0.8449, 0.2958, 0.9602, 0.4548, 0.8586, 0.5894, 0.8165, 0.5901, 0.8684, 0.449, 0.8999, 0.4942, 0.4999, 0.494, 0.4994, 0.494, 0.4993, 0.4942, 0.4999, 0.5463, 0.02569, 0.7076, 0.01781, 0.6899, 0.03981, 0.5491, 0.04617, 0.2628, 0.2544, 0.1831, 0.3832, 0.1311, 0.3789, 0.2283, 0.2176, 0.4919, 0.5007, 0.4924, 0.5011, 0.4923, 0.5011, 0.4919, 0.5007, 0.3513, 0.8043, 0.4548, 0.8586, 0.449, 0.8999, 0.3375, 0.8555, 0.9689, 0.4865, 0.9856, 0.6738, 0.9668, 0.6564, 0.9485, 0.4829, 0.3963, 0.1835, 0.2628, 0.2544, 0.2283, 0.2176, 0.3957, 0.1316, 0.2517, 0.7261, 0.3513, 0.8043, 0.3375, 0.8555, 0.2116, 0.7637, 9.926e-05, 0.6808, 0.01687, 0.5134, 0.03729, 0.517, 0.02372, 0.6645, 0.5309, 0.1414, 0.3963, 0.1835, 0.3957, 0.1316, 0.5367, 0.1001, 0.8057, 0.378, 0.734, 0.2739, 0.7742, 0.2362, 0.8572, 0.3681, 0.18, 0.6219, 0.2517, 0.7261, 0.2116, 0.7637, 0.1285, 0.6318, 0.1034, 0.8645, 9.926e-05, 0.6808, 0.02372, 0.6645, 0.1247, 0.8449, 0.4923, 0.499, 0.4919, 0.4994, 0.4919, 0.4993, 0.4922, 0.4989, 0.734, 0.2739, 0.6344, 0.1957, 0.6482, 0.1445, 0.7742, 0.2362, 0.01687, 0.5134, 0.0001349, 0.326, 0.019, 0.3434, 0.03729, 0.517, 0.4928, 0.4988, 0.4923, 0.499, 0.4922, 0.4989, 0.4927, 0.4987, 0.8534, 0.4814, 0.8057, 0.378, 0.8572, 0.3681, 0.8945, 0.4769, 0.4394, 0.9743, 0.2781, 0.9822, 0.2958, 0.9602, 0.4367, 0.9538, 0.4932, 0.4988, 0.4928, 0.4988, 0.4927, 0.4987, 0.4932, 0.4988, 0.7076, 0.01781, 0.8823, 0.1355, 0.8611, 0.1551, 0.6899, 0.03981, 0.4936, 0.5011, 0.494, 0.5007, 0.494, 0.5007, 0.4937, 0.5011, 0.4951, 0.5015, 0.4944, 0.5023, 0.4939, 0.5015, 0.4945, 0.501, 0.9856, 0.3191, 0.9689, 0.4865, 0.9485, 0.4829, 0.962, 0.3355, 0.4931, 0.5012, 0.4936, 0.5011, 0.4937, 0.5011, 0.4932, 0.5013, 0.4944, 0.5023, 0.4934, 0.5026, 0.4932, 0.5018, 0.4939, 0.5015, 0.4928, 0.5012, 0.4931, 0.5012, 0.4932, 0.5013, 0.4927, 0.5013, 0.4934, 0.5026, 0.4925, 0.5024, 0.4926, 0.5018, 0.4932, 0.5018, 0.18, 0.6219, 0.2443, 0.5846, 0.304, 0.6772, 0.2517, 0.7261, 0.3513, 0.8043, 0.3926, 0.7426, 0.4734, 0.7691, 0.4548, 0.8586, 0.8027, 0.6166, 0.7327, 0.5857, 0.7627, 0.4967, 0.8534, 0.4814, 0.1831, 0.3832, 0.2531, 0.4142, 0.2231, 0.5032, 0.1323, 0.5184, 0.1323, 0.5184, 0.2231, 0.5032, 0.2443, 0.5846, 0.18, 0.6219, 0.2517, 0.7261, 0.304, 0.6772, 0.3926, 0.7426, 0.3513, 0.8043, 0.5309, 0.1414, 0.5124, 0.2309, 0.4224, 0.2553, 0.3963, 0.1835, 0.3963, 0.1835, 0.4224, 0.2553, 0.3288, 0.325, 0.2628, 0.2544, 0.2628, 0.2544, 0.3288, 0.325, 0.2531, 0.4142, 0.1831, 0.3832, 0.4548, 0.8586, 0.4734, 0.7691, 0.5633, 0.7447, 0.5894, 0.8165, 0.5894, 0.8165, 0.5633, 0.7447, 0.6569, 0.6749, 0.723, 0.7455, 0.723, 0.7455, 0.6569, 0.6749, 0.7327, 0.5857, 0.8027, 0.6166, 0.6314, 0.3701, 0.6818, 0.3228, 0.7414, 0.4151, 0.6743, 0.4428, 0.5074, 0.31, 0.5124, 0.2309, 0.5929, 0.2573, 0.5612, 0.3224, 0.6743, 0.4428, 0.7414, 0.4151, 0.7627, 0.4967, 0.6835, 0.4973, 0.5612, 0.3224, 0.5929, 0.2573, 0.6818, 0.3228, 0.6314, 0.3701, 0.0, 0.0, 0.0, 0.0, 0.0, 0.0, 0.0, 0.0, 0.0, 0.0, 0.0, 0.0, 0.0, 0.0, 0.0, 0.0, 0.0, 0.0, 0.0, 0.0, 0.0, 0.0, 0.0, 0.0, 0.0, 0.0, 0.0, 0.0, 0.0, 0.0, 0.0, 0.0, 0.0, 0.0, 0.0, 0.0, 0.0, 0.0, 0.0, 0.0, 0.0, 0.0, 0.0, 0.0, 0.0, 0.0, 0.0, 0.0, 0.0, 0.0, 0.0, 0.0, 0.0, 0.0, 0.0, 0.0, 0.0, 0.0, 0.0, 0.0, 0.0, 0.0, 0.0, 0.0, 0.0, 0.0, 0.0, 0.0, 0.0, 0.0, 0.0, 0.0, 0.0, 0.0, 0.0, 0.0, 0.0, 0.0, 0.0, 0.0, 0.0, 0.0, 0.0, 0.0, 0.0, 0.0, 0.0, 0.0, 0.0, 0.0, 0.0, 0.0, 0.0, 0.0, 0.0, 0.0, 0.0, 0.0, 0.0, 0.0, 0.0, 0.0, 0.0, 0.0, 0.0, 0.0, 0.0, 0.0, 0.0, 0.0, 0.0, 0.0, 0.0, 0.0, 0.0, 0.0, 0.0, 0.0, 0.0, 0.0, 0.0, 0.0, 0.0, 0.0, 0.0, 0.0, 0.0, 0.0, 0.0, 0.0, 0.0, 0.0, 0.0, 0.0, 0.0, 0.0, 0.0, 0.0, 0.0, 0.0, 0.0, 0.0, 0.0, 0.0, 0.0, 0.0, 0.0, 0.0, 0.0, 0.0, 0.0, 0.0, 0.0, 0.0, 0.0, 0.0, 0.0, 0.0, 0.0, 0.0, 0.0, 0.0, 0.0, 0.0, 0.0, 0.0, 0.0, 0.0, 0.0, 0.0, 0.0, 0.0, 0.0, 0.0, 0.0, 0.0, 0.0, 0.0, 0.0, 0.0, 0.0, 0.0, 0.0, 0.0, 0.0, 0.0, 0.0, 0.0, 0.0, 0.0, 0.0, 0.0, 0.0, 0.0, 0.0, 0.0, 0.0, 0.0, 0.0, 0.0, 0.0, 0.0, 0.0, 0.0, 0.0, 0.0, 0.0, 0.0, 0.0, 0.0, 0.0, 0.0, 0.0, 0.0, 0.0, 0.0, 0.0, 0.0, 0.0, 0.0, 0.0, 0.0, 0.0, 0.0, 0.07003, 0.9038, 0.1673, 0.2832, 0.1783, 0.3594, 0.08655, 0.9208, 0.1026, 0.9222, 0.176, 0.4131, 0.1467, 0.4484, 0.08814, 0.9201, 0.08528, 0.8967, 0.1652, 0.1986, 0.1673, 0.2832, 0.07003, 0.9038, 0.08655, 0.9208, 0.1783, 0.3594, 0.176, 0.4131, 0.1026, 0.9222, 0.09656, 4.222e-05, 0.07772, 0.9094, 0.07562, 0.9042, 0.03718, 0.1032, 0.4944, 0.4979, 0.5348, 0.3737, 0.5871, 0.4116, 0.4952, 0.4987, 0.4954, 0.4996, 0.6215, 0.4658, 0.627, 0.5006, 0.4953, 0.5005, 0.4934, 0.4977, 0.5006, 0.3661, 0.5348, 0.3737, 0.4944, 0.4979, 0.4952, 0.4987, 0.5871, 0.4116, 0.6215, 0.4658, 0.4954, 0.4996, 0.3642, 0.5338, 0.4905, 0.5005, 0.4908, 0.5014, 0.3987, 0.5884, 0.4507, 0.6262, 0.4915, 0.5021, 0.4925, 0.5024, 0.4851, 0.6339, 0.6158, 0.5405, 0.4951, 0.5015, 0.4953, 0.5005, 0.627, 0.5006, 0.3701, 0.4593, 0.4908, 0.4986, 0.4906, 0.4995, 0.3588, 0.4992, 0.3588, 0.4992, 0.4906, 0.4995, 0.4905, 0.5005, 0.3642, 0.5338, 0.3987, 0.5884, 0.4908, 0.5014, 0.4915, 0.5021, 0.4507, 0.6262, 0.5006, 0.3661, 0.4934, 0.4977, 0.4925, 0.4975, 0.4601, 0.3748, 0.4601, 0.3748, 0.4925, 0.4975, 0.4915, 0.4978, 0.4085, 0.4099, 0.4085, 0.4099, 0.4915, 0.4978, 0.4908, 0.4986, 0.3701, 0.4593, 0.4851, 0.6339, 0.4925, 0.5024, 0.4934, 0.5026, 0.5255, 0.6252, 0.5255, 0.6252, 0.4934, 0.5026, 0.4944, 0.5023, 0.5774, 0.5902, 0.5774, 0.5902, 0.4944, 0.5023, 0.4951, 0.5015, 0.6158, 0.5405])
me_cube.materials.append(mat_iron)
me_cube.materials.append(mat_brass)
me_cube.materials.append(mat_colorblue)
me_cube.materials.append(mat_colorpurple)
me_cube.materials.append(mat_colorred)
me_cube.materials.append(mat_colororange)
me_cube.materials.append(mat_coloryellow)
me_cube.materials.append(mat_beigematerial)
me_cube.materials.append(mat_metalmaterial)
me_cube.materials.append(mat_brassmaterial)
me_cube.use_remesh_preserve_volume = False
me_cube.use_remesh_preserve_attributes = False
me_cube.use_mirror_vertex_groups = False
me_cube.update()

# ---- objects
ob_level = bpy.data.objects.new('level', me_cube)
ob_lamp = bpy.data.objects.new('Lamp', light_lamp)
ob_camera = bpy.data.objects.new('Camera', cam_camera)

# ---- transforms, parenting, visibility, modifiers, constraints
ob_level.location = (0.0, 0.0, 0.0)
ob_level.lock_rotations_4d = False
ob_level.empty_display_type = 'ARROWS'
ob_level.lineart.crease_threshold = 0.0
_vg = ob_level.vertex_groups.new(name='Middle')
_vg = ob_level.vertex_groups.new(name='Head')
ob_lamp.location = (4.076, 1.005, 5.904)
ob_lamp.rotation_euler = (0.6503, 0.05522, 1.866)
ob_lamp.lock_rotations_4d = False
ob_lamp.empty_display_type = 'ARROWS'
ob_lamp.color = (0.0, 0.0, 0.0, 0.0)
ob_lamp.hide_viewport = True
ob_lamp.lineart.crease_threshold = 0.0
ob_camera.location = (7.481, -6.508, 5.344)
ob_camera.rotation_euler = (1.109, 0.0, 0.8149)
ob_camera.lock_rotations_4d = False
ob_camera.empty_display_type = 'ARROWS'
ob_camera.color = (0.0, 0.0, 0.0, 0.0)
ob_camera.hide_viewport = True
ob_camera.display_type = 'WIRE'
ob_camera.lineart.crease_threshold = 0.0

# ---- collection membership
col_collection_1.objects.link(ob_level)
col_collection_1.objects.link(ob_lamp)
col_collection_1.objects.link(ob_camera)

# ---- scene / render settings (as saved in the file)
scene.camera = ob_camera
scene.frame_start = 1; scene.frame_end = 250; scene.frame_set(1)
scene.render.engine = 'BLENDER_EEVEE_NEXT'
scene.render.resolution_percentage = 50
scene.render.dither_intensity = 0.0
scene.cycles.use_denoising = False
scene.cycles.samples = 128
scene.cycles.sampling_pattern = 'TABULATED_SOBOL'
scene.cycles.use_adaptive_sampling = False
scene.cycles.use_light_tree = False
scene.cycles.caustics_refractive = False
scene.cycles.blur_glossy = 0.0
scene.cycles.max_bounces = 202
scene.cycles.diffuse_bounces = 221
scene.cycles.glossy_bounces = 294
scene.cycles.transmission_bounces = 238
scene.cycles.volume_bounces = 198
scene.cycles.transparent_max_bounces = 401
scene.cycles.sample_clamp_indirect = 0.0
scene.view_settings.view_transform = 'Standard'
scene.unit_settings.scale_length = 0.01
bpy.context.view_layer.update()
